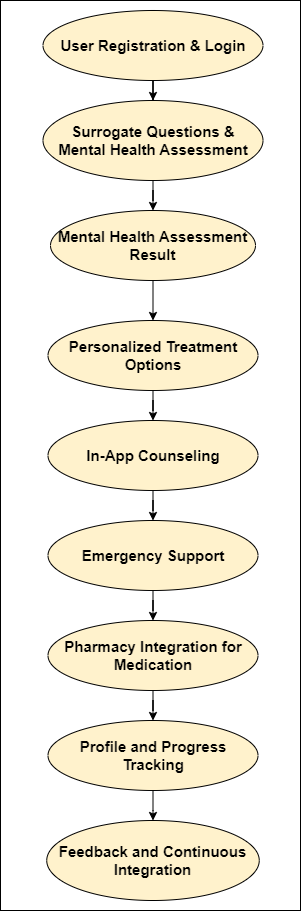

The diagram above was exported from draw.io. Its source (the exported page's mxGraphModel, read from the mxfile embedded in the PNG):
<mxGraphModel dx="1750" dy="2059" grid="1" gridSize="10" guides="1" tooltips="1" connect="1" arrows="1" fold="1" page="1" pageScale="1" pageWidth="827" pageHeight="1169" math="0" shadow="0">
  <root>
    <mxCell id="0" />
    <mxCell id="1" parent="0" />
    <mxCell id="2" value="9999" style="rounded=0;whiteSpace=wrap;html=1;gradientDirection=radial;fillStyle=auto;fontFamily=Times New Roman;" vertex="1" parent="1">
      <mxGeometry x="210" y="-1050" width="300" height="910" as="geometry" />
    </mxCell>
    <mxCell id="3" value="" style="edgeStyle=orthogonalEdgeStyle;rounded=0;orthogonalLoop=1;jettySize=auto;html=1;fillColor=#fff2cc;strokeColor=#000000;strokeWidth=1;shadow=0;labelBorderColor=none;" edge="1" source="4" target="6" parent="1">
      <mxGeometry relative="1" as="geometry" />
    </mxCell>
    <mxCell id="4" value="&lt;b&gt;&lt;font style=&quot;font-size: 15px;&quot;&gt;User Registration &amp;amp; Login&lt;/font&gt;&lt;/b&gt;" style="ellipse;whiteSpace=wrap;html=1;fillColor=#fff2cc;strokeColor=#000000;strokeWidth=1;shadow=0;labelBorderColor=none;" vertex="1" parent="1">
      <mxGeometry x="252.5" y="-1040" width="220" height="70" as="geometry" />
    </mxCell>
    <mxCell id="5" value="" style="edgeStyle=orthogonalEdgeStyle;rounded=0;orthogonalLoop=1;jettySize=auto;html=1;fillColor=#fff2cc;strokeColor=#000000;strokeWidth=1;shadow=0;labelBorderColor=none;" edge="1" source="6" target="8" parent="1">
      <mxGeometry relative="1" as="geometry" />
    </mxCell>
    <mxCell id="6" value="&lt;b&gt;&lt;font style=&quot;font-size: 15px;&quot;&gt;Surrogate Questions &amp;amp;&lt;br&gt;Mental Health Assessment&lt;br&gt;&lt;/font&gt;&lt;/b&gt;" style="ellipse;whiteSpace=wrap;html=1;fillColor=#fff2cc;strokeColor=#000000;strokeWidth=1;shadow=0;labelBorderColor=none;" vertex="1" parent="1">
      <mxGeometry x="252.5" y="-950" width="220" height="80" as="geometry" />
    </mxCell>
    <mxCell id="7" value="" style="edgeStyle=orthogonalEdgeStyle;rounded=0;orthogonalLoop=1;jettySize=auto;html=1;fillColor=#fff2cc;strokeColor=#000000;strokeWidth=1;shadow=0;labelBorderColor=none;" edge="1" source="8" target="10" parent="1">
      <mxGeometry relative="1" as="geometry" />
    </mxCell>
    <mxCell id="8" value="&lt;b&gt;&lt;font style=&quot;font-size: 15px;&quot;&gt;Mental Health Assessment&lt;br&gt;Result&lt;br&gt;&lt;/font&gt;&lt;/b&gt;" style="ellipse;whiteSpace=wrap;html=1;fillColor=#fff2cc;strokeColor=#000000;strokeWidth=1;shadow=0;labelBorderColor=none;" vertex="1" parent="1">
      <mxGeometry x="260" y="-840" width="205" height="70" as="geometry" />
    </mxCell>
    <mxCell id="9" value="" style="edgeStyle=orthogonalEdgeStyle;rounded=0;orthogonalLoop=1;jettySize=auto;html=1;fillColor=#fff2cc;strokeColor=#000000;strokeWidth=1;shadow=0;labelBorderColor=none;" edge="1" source="10" target="12" parent="1">
      <mxGeometry relative="1" as="geometry" />
    </mxCell>
    <mxCell id="10" value="&lt;b&gt;&lt;font style=&quot;font-size: 15px;&quot;&gt;Personalized Treatment Options&lt;/font&gt;&lt;/b&gt;" style="ellipse;whiteSpace=wrap;html=1;fillColor=#fff2cc;strokeColor=#000000;strokeWidth=1;shadow=0;labelBorderColor=none;" vertex="1" parent="1">
      <mxGeometry x="257.5" y="-730" width="210" height="70" as="geometry" />
    </mxCell>
    <mxCell id="11" value="" style="edgeStyle=orthogonalEdgeStyle;rounded=0;orthogonalLoop=1;jettySize=auto;html=1;fillColor=#fff2cc;strokeColor=#000000;strokeWidth=1;shadow=0;labelBorderColor=none;" edge="1" source="12" target="14" parent="1">
      <mxGeometry relative="1" as="geometry" />
    </mxCell>
    <mxCell id="12" value="&lt;b&gt;&lt;font style=&quot;font-size: 15px;&quot;&gt;In-App Counseling&lt;/font&gt;&lt;/b&gt;" style="ellipse;whiteSpace=wrap;html=1;fillColor=#fff2cc;strokeColor=#000000;strokeWidth=1;shadow=0;labelBorderColor=none;" vertex="1" parent="1">
      <mxGeometry x="257.5" y="-630" width="210" height="70" as="geometry" />
    </mxCell>
    <mxCell id="13" value="" style="edgeStyle=orthogonalEdgeStyle;rounded=0;orthogonalLoop=1;jettySize=auto;html=1;fillColor=#fff2cc;strokeColor=#000000;strokeWidth=1;shadow=0;labelBorderColor=none;" edge="1" source="14" target="16" parent="1">
      <mxGeometry relative="1" as="geometry" />
    </mxCell>
    <mxCell id="14" value="&lt;b&gt;&lt;font style=&quot;font-size: 15px;&quot;&gt;Emergency Support&lt;/font&gt;&lt;/b&gt;" style="ellipse;whiteSpace=wrap;html=1;fillColor=#fff2cc;strokeColor=#000000;strokeWidth=1;shadow=0;labelBorderColor=none;" vertex="1" parent="1">
      <mxGeometry x="257.5" y="-530" width="210" height="70" as="geometry" />
    </mxCell>
    <mxCell id="15" value="" style="edgeStyle=orthogonalEdgeStyle;rounded=0;orthogonalLoop=1;jettySize=auto;html=1;fillColor=#fff2cc;strokeColor=#000000;strokeWidth=1;shadow=0;labelBorderColor=none;" edge="1" source="16" target="18" parent="1">
      <mxGeometry relative="1" as="geometry" />
    </mxCell>
    <mxCell id="16" value="&lt;b&gt;&lt;font style=&quot;font-size: 15px;&quot;&gt;Pharmacy Integration for&lt;br&gt;Medication&lt;br&gt;&lt;/font&gt;&lt;/b&gt;" style="ellipse;whiteSpace=wrap;html=1;fillColor=#fff2cc;strokeColor=#000000;strokeWidth=1;shadow=0;labelBorderColor=none;" vertex="1" parent="1">
      <mxGeometry x="257.5" y="-430" width="210" height="70" as="geometry" />
    </mxCell>
    <mxCell id="17" value="" style="edgeStyle=orthogonalEdgeStyle;rounded=0;orthogonalLoop=1;jettySize=auto;html=1;fillColor=#fff2cc;strokeColor=#000000;strokeWidth=1;shadow=0;labelBorderColor=none;" edge="1" source="18" target="19" parent="1">
      <mxGeometry relative="1" as="geometry" />
    </mxCell>
    <mxCell id="18" value="&lt;b&gt;&lt;font style=&quot;font-size: 15px;&quot;&gt;Profile and Progress Tracking&lt;br&gt;&lt;/font&gt;&lt;/b&gt;" style="ellipse;whiteSpace=wrap;html=1;fillColor=#fff2cc;strokeColor=#000000;strokeWidth=1;shadow=0;labelBorderColor=none;" vertex="1" parent="1">
      <mxGeometry x="257.5" y="-330" width="210" height="70" as="geometry" />
    </mxCell>
    <mxCell id="19" value="&lt;b&gt;&lt;font style=&quot;font-size: 15px;&quot;&gt;Feedback and Continuous Integration&lt;br&gt;&lt;/font&gt;&lt;/b&gt;" style="ellipse;whiteSpace=wrap;html=1;fillColor=#fff2cc;strokeColor=#000000;strokeWidth=1;shadow=0;labelBorderColor=none;" vertex="1" parent="1">
      <mxGeometry x="256.25" y="-230" width="212.5" height="80" as="geometry" />
    </mxCell>
  </root>
</mxGraphModel>